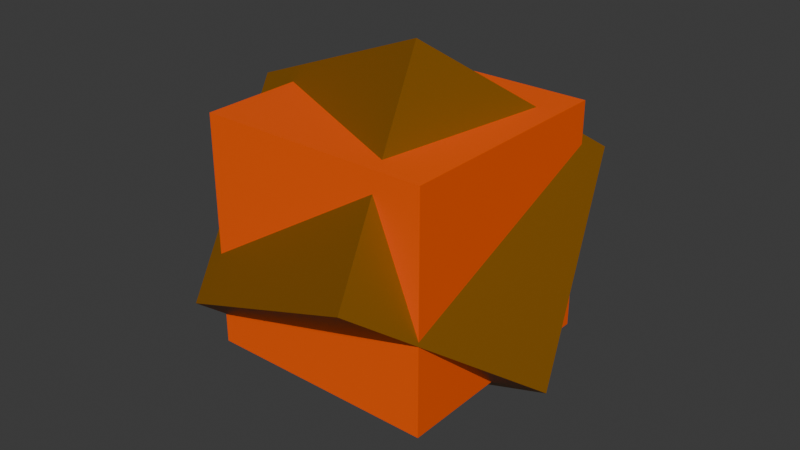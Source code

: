 # Source: Jump.blend  (saved by Blender 5.0.118; exported with 4.5.12 LTS)
import bpy
from mathutils import Matrix  # noqa: F401  (used for matrix-valued properties, if any)

bpy.ops.wm.read_factory_settings(use_empty=True)
scene = bpy.context.scene
scene.name = 'Scene'

# ---- collections
col_collection = bpy.data.collections.new('Collection'); scene.collection.children.link(col_collection)

# ---- materials (node trees are filled in below, after node groups)
mat_material_001 = bpy.data.materials.new('Material.001')
mat_material_002 = bpy.data.materials.new('Material.002')

# ---- material node trees
mat_material_001.use_nodes = True; mat_material_001.node_tree.nodes.clear()
_N = mat_material_001.node_tree.nodes; _L = mat_material_001.node_tree.links
n0 = _N.new('ShaderNodeBsdfPrincipled'); n0.name = 'Principled BSDF'; n0.location = (-200, 100)
n0.inputs[0].default_value = (1.0, 0.1076, 0.0, 1.0)
n1 = _N.new('ShaderNodeOutputMaterial'); n1.name = 'Material Output'; n1.location = (200, 100)
_L.new(n0.outputs[0], n1.inputs[0])
n1.is_active_output = True
mat_material_002.use_nodes = True; mat_material_002.node_tree.nodes.clear()
_N = mat_material_002.node_tree.nodes; _L = mat_material_002.node_tree.links
n0 = _N.new('ShaderNodeBsdfPrincipled'); n0.name = 'Principled BSDF'; n0.location = (-200, 100)
n0.inputs[0].default_value = (0.232, 0.09066, 0.0, 1.0)
n1 = _N.new('ShaderNodeOutputMaterial'); n1.name = 'Material Output'; n1.location = (200, 100)
_L.new(n0.outputs[0], n1.inputs[0])
n1.is_active_output = True

# ---- world
world_world = bpy.data.worlds.new('World'); scene.world = world_world
world_world.use_nodes = True; world_world.node_tree.nodes.clear()
_N = world_world.node_tree.nodes; _L = world_world.node_tree.links
n0 = _N.new('ShaderNodeOutputWorld'); n0.name = 'World Output'; n0.location = (200, 100)
n1 = _N.new('ShaderNodeBackground'); n1.name = 'Background'; n1.location = (-200, 100)
n1.inputs[0].default_value = (0.05088, 0.05088, 0.05088, 1.0)
_L.new(n1.outputs[0], n0.inputs[0])
n0.is_active_output = True
world_world.color = (0.05088, 0.05088, 0.05088)
world_world.sun_shadow_jitter_overblur = 0.0

# ---- meshes
me_cube_001 = bpy.data.meshes.new('Cube.001')
me_cube_001.from_pydata([(-1.0, -1.0, -1.0), (-1.0, -1.0, 1.0), (-1.0, 1.0, -1.0), (-1.0, 1.0, 1.0), (1.0, -1.0, -1.0), (1.0, -1.0, 1.0), (1.0, 1.0, -1.0), (1.0, 1.0, 1.0)], [], [(0, 1, 3, 2), (2, 3, 7, 6), (6, 7, 5, 4), (4, 5, 1, 0), (2, 6, 4, 0), (7, 3, 1, 5)])
_uv = me_cube_001.uv_layers.new(name='UVMap')
_uv.uv.foreach_set('vector', [0.375, 0.0, 0.625, 0.0, 0.625, 0.25, 0.375, 0.25, 0.375, 0.25, 0.625, 0.25, 0.625, 0.5, 0.375, 0.5, 0.375, 0.5, 0.625, 0.5, 0.625, 0.75, 0.375, 0.75, 0.375, 0.75, 0.625, 0.75, 0.625, 1.0, 0.375, 1.0, 0.125, 0.5, 0.375, 0.5, 0.375, 0.75, 0.125, 0.75, 0.625, 0.5, 0.875, 0.5, 0.875, 0.75, 0.625, 0.75])
me_cube_001.materials.append(mat_material_001)
me_cube_001.update()
me_cube_002 = bpy.data.meshes.new('Cube.002')
me_cube_002.from_pydata([(-1.0, -1.0, -1.0), (-1.0, -1.0, 1.0), (-1.0, 1.0, -1.0), (-1.0, 1.0, 1.0), (1.0, -1.0, -1.0), (1.0, -1.0, 1.0), (1.0, 1.0, -1.0), (1.0, 1.0, 1.0)], [], [(0, 1, 3, 2), (2, 3, 7, 6), (6, 7, 5, 4), (4, 5, 1, 0), (2, 6, 4, 0), (7, 3, 1, 5)])
_uv = me_cube_002.uv_layers.new(name='UVMap')
_uv.uv.foreach_set('vector', [0.375, 0.0, 0.625, 0.0, 0.625, 0.25, 0.375, 0.25, 0.375, 0.25, 0.625, 0.25, 0.625, 0.5, 0.375, 0.5, 0.375, 0.5, 0.625, 0.5, 0.625, 0.75, 0.375, 0.75, 0.375, 0.75, 0.625, 0.75, 0.625, 1.0, 0.375, 1.0, 0.125, 0.5, 0.375, 0.5, 0.375, 0.75, 0.125, 0.75, 0.625, 0.5, 0.875, 0.5, 0.875, 0.75, 0.625, 0.75])
me_cube_002.materials.append(mat_material_002)
me_cube_002.update()

# ---- objects
ob_cube = bpy.data.objects.new('Cube', me_cube_001)
ob_cube_001 = bpy.data.objects.new('Cube.001', me_cube_002)

# ---- transforms, parenting, visibility, modifiers, constraints
ob_cube.location = (0.0, 0.0, 0.0)
ob_cube.scale = (0.5, 0.5, 0.5)
ob_cube_001.location = (0.0, 0.0, 0.0)
ob_cube_001.rotation_euler = (-0.6409, -0.3803, -0.1655)
ob_cube_001.scale = (0.5, 0.5, 0.5)

# ---- collection membership
col_collection.objects.link(ob_cube)
col_collection.objects.link(ob_cube_001)

# ---- scene / render settings (as saved in the file)
scene.frame_start = 1; scene.frame_end = 250; scene.frame_set(1)
scene.render.engine = 'BLENDER_EEVEE_NEXT'
scene.render.bake_bias = 0.0
scene.render.bake_samples = 0
scene.cycles.sampling_pattern = 'TABULATED_SOBOL'
scene.eevee.use_volume_custom_range = False
bpy.context.view_layer.update()

# ---- added for rendering (the .blend has no active camera and no usable light): camera, sun
cam_auto = bpy.data.cameras.new('AutoCamera')
cam_auto.lens = 50.0
cam_auto.sensor_width = 36.0
cam_auto.clip_end = 1000.0
ob_auto_camera = bpy.data.objects.new('AutoCamera', cam_auto)
scene.collection.objects.link(ob_auto_camera)
ob_auto_camera.location = (2.50279, -3.00335, 2.00223)
ob_auto_camera.rotation_euler = (1.09748, -7.21219e-08, 0.694738)
scene.camera = ob_auto_camera
light_auto_sun = bpy.data.lights.new('AutoSun', 'SUN')
light_auto_sun.energy = 3.0
light_auto_sun.angle = 0.0523599
ob_auto_sun = bpy.data.objects.new('AutoSun', light_auto_sun)
scene.collection.objects.link(ob_auto_sun)
ob_auto_sun.rotation_euler = (0.872665, 0.174533, 0.523599)
bpy.context.view_layer.update()

